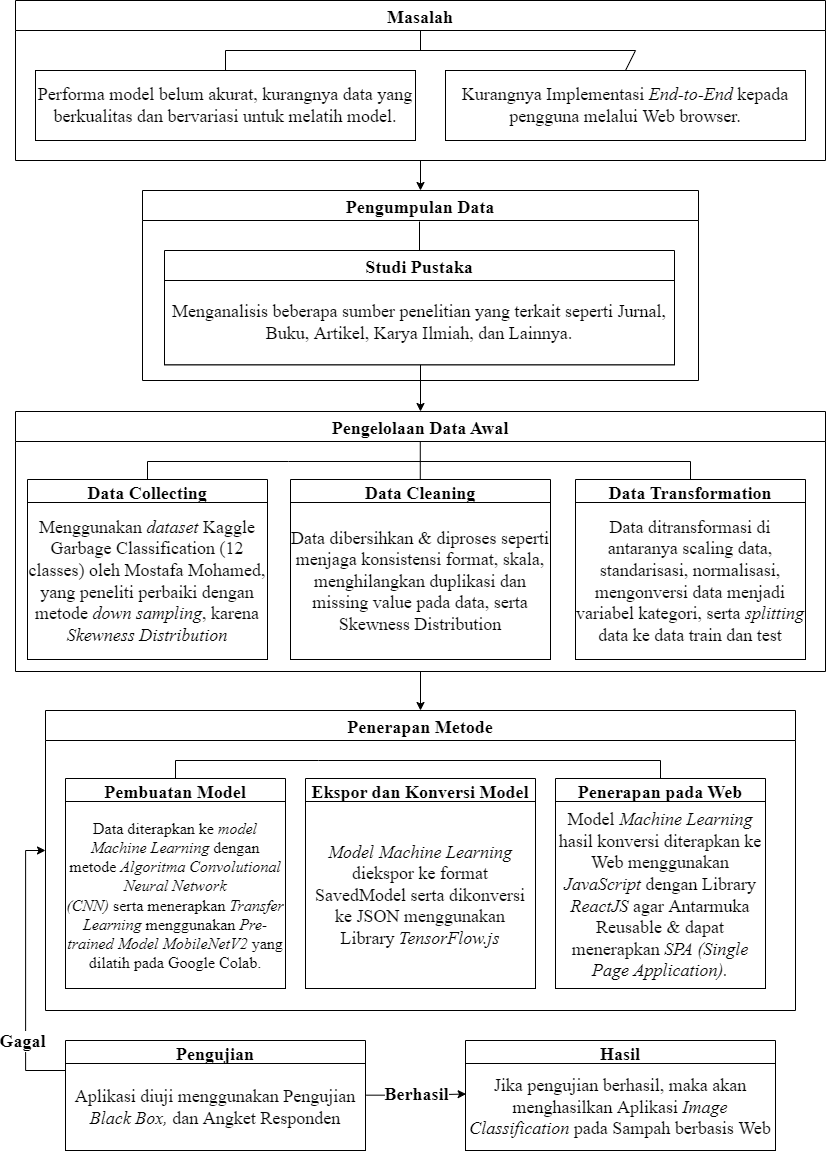

The diagram above was exported from draw.io. Its source (the exported page's mxGraphModel, read from the mxfile embedded in the PNG):
<mxGraphModel dx="2565" dy="4458" grid="1" gridSize="10" guides="1" tooltips="1" connect="1" arrows="1" fold="1" page="1" pageScale="1" pageWidth="827" pageHeight="1169" math="0" shadow="0">
  <root>
    <mxCell id="0" />
    <mxCell id="1" parent="0" />
    <mxCell id="FPoC3J4e7JrbTw-nTRbA-78" style="edgeStyle=orthogonalEdgeStyle;rounded=0;orthogonalLoop=1;jettySize=auto;html=1;exitX=0.5;exitY=1;exitDx=0;exitDy=0;entryX=0.5;entryY=0;entryDx=0;entryDy=0;fontFamily=Helvetica;fontSize=12;" parent="1" source="FPoC3J4e7JrbTw-nTRbA-2" target="FPoC3J4e7JrbTw-nTRbA-18" edge="1">
      <mxGeometry relative="1" as="geometry" />
    </mxCell>
    <mxCell id="FPoC3J4e7JrbTw-nTRbA-2" value="Masalah" style="swimlane;fontSize=18;startSize=30;fontFamily=Times New Roman;" parent="1" vertex="1">
      <mxGeometry x="10" y="-3500" width="810" height="160" as="geometry" />
    </mxCell>
    <mxCell id="FPoC3J4e7JrbTw-nTRbA-6" value="&lt;span style=&quot;font-size: 18px;&quot;&gt;Performa model belum akurat, kurangnya data yang berkualitas dan bervariasi untuk melatih model.&lt;/span&gt;" style="rounded=0;whiteSpace=wrap;html=1;fontFamily=Times New Roman;fontSize=18;" parent="FPoC3J4e7JrbTw-nTRbA-2" vertex="1">
      <mxGeometry x="20" y="70" width="380" height="70" as="geometry" />
    </mxCell>
    <mxCell id="FPoC3J4e7JrbTw-nTRbA-73" value="" style="endArrow=none;html=1;rounded=0;fontFamily=Helvetica;fontSize=12;exitX=0.5;exitY=0;exitDx=0;exitDy=0;" parent="FPoC3J4e7JrbTw-nTRbA-2" edge="1" source="FPoC3J4e7JrbTw-nTRbA-6">
      <mxGeometry width="50" height="50" relative="1" as="geometry">
        <mxPoint x="125" y="70" as="sourcePoint" />
        <mxPoint x="405" y="30" as="targetPoint" />
        <Array as="points">
          <mxPoint x="210" y="50" />
          <mxPoint x="405" y="50" />
        </Array>
      </mxGeometry>
    </mxCell>
    <mxCell id="Plyw5mVZVksHr3dbfB8L-2" value="&lt;span style=&quot;font-size: 18px;&quot;&gt;Kurangnya Implementasi &lt;i style=&quot;font-size: 18px;&quot;&gt;End-to-End&lt;/i&gt; kepada pengguna melalui Web browser.&lt;/span&gt;" style="rounded=0;whiteSpace=wrap;html=1;fontSize=18;fontFamily=Times New Roman;" vertex="1" parent="FPoC3J4e7JrbTw-nTRbA-2">
      <mxGeometry x="430" y="70" width="360" height="70" as="geometry" />
    </mxCell>
    <mxCell id="FPoC3J4e7JrbTw-nTRbA-54" style="edgeStyle=orthogonalEdgeStyle;rounded=0;orthogonalLoop=1;jettySize=auto;html=1;exitX=0.5;exitY=1;exitDx=0;exitDy=0;fontFamily=Helvetica;fontSize=12;" parent="1" target="FPoC3J4e7JrbTw-nTRbA-55" edge="1">
      <mxGeometry relative="1" as="geometry">
        <mxPoint x="414.8421052631579" y="-2930" as="targetPoint" />
        <mxPoint x="415" y="-3150" as="sourcePoint" />
      </mxGeometry>
    </mxCell>
    <mxCell id="FPoC3J4e7JrbTw-nTRbA-18" value="Pengumpulan Data" style="swimlane;fontSize=18;startSize=30;fontFamily=Times New Roman;" parent="1" vertex="1">
      <mxGeometry x="137" y="-3310" width="556" height="190" as="geometry" />
    </mxCell>
    <mxCell id="FPoC3J4e7JrbTw-nTRbA-53" value="" style="group" parent="FPoC3J4e7JrbTw-nTRbA-18" vertex="1" connectable="0">
      <mxGeometry x="24" y="31" width="510" height="219" as="geometry" />
    </mxCell>
    <mxCell id="FPoC3J4e7JrbTw-nTRbA-35" value="Studi Pustaka" style="swimlane;fontSize=18;fontFamily=Times New Roman;startSize=30;" parent="FPoC3J4e7JrbTw-nTRbA-53" vertex="1">
      <mxGeometry x="-2" y="29" width="510" height="114.26" as="geometry" />
    </mxCell>
    <mxCell id="FPoC3J4e7JrbTw-nTRbA-41" value="&lt;font style=&quot;font-size: 18px;&quot;&gt;Menganalisis beberapa sumber penelitian yang terkait seperti Jurnal, Buku, Artikel, Karya Ilmiah, dan Lainnya.&lt;/font&gt;" style="rounded=0;whiteSpace=wrap;html=1;fontFamily=Times New Roman;fontSize=12;" parent="FPoC3J4e7JrbTw-nTRbA-35" vertex="1">
      <mxGeometry y="30" width="510" height="84.26" as="geometry" />
    </mxCell>
    <mxCell id="FPoC3J4e7JrbTw-nTRbA-50" value="" style="endArrow=none;html=1;rounded=0;fontFamily=Helvetica;fontSize=12;" parent="FPoC3J4e7JrbTw-nTRbA-53" edge="1">
      <mxGeometry width="50" height="50" relative="1" as="geometry">
        <mxPoint x="253" y="28.56521739130435" as="sourcePoint" />
        <mxPoint x="253" as="targetPoint" />
      </mxGeometry>
    </mxCell>
    <mxCell id="U5f-m4eWwpbkQe5mS7gN-12" style="edgeStyle=orthogonalEdgeStyle;rounded=0;orthogonalLoop=1;jettySize=auto;html=1;exitX=0.5;exitY=1;exitDx=0;exitDy=0;entryX=0.5;entryY=0;entryDx=0;entryDy=0;fontSize=10;" parent="1" source="FPoC3J4e7JrbTw-nTRbA-55" target="U5f-m4eWwpbkQe5mS7gN-1" edge="1">
      <mxGeometry relative="1" as="geometry" />
    </mxCell>
    <mxCell id="FPoC3J4e7JrbTw-nTRbA-55" value="Pengelolaan Data Awal" style="swimlane;fontFamily=Times New Roman;fontSize=18;startSize=30;" parent="1" vertex="1">
      <mxGeometry x="10" y="-3089" width="810" height="260" as="geometry" />
    </mxCell>
    <mxCell id="FPoC3J4e7JrbTw-nTRbA-57" value="Data Collecting" style="swimlane;fontFamily=Times New Roman;fontSize=18;" parent="FPoC3J4e7JrbTw-nTRbA-55" vertex="1">
      <mxGeometry x="12" y="68" width="240" height="180" as="geometry" />
    </mxCell>
    <mxCell id="Pu13_7xQ0A8VnXWu68sf-4" value="&lt;font style=&quot;font-size: 18px;&quot;&gt;&lt;span style=&quot;background-color: initial; font-size: 18px;&quot;&gt;Menggunakan &lt;i style=&quot;font-size: 18px;&quot;&gt;dataset &lt;/i&gt;Kaggle Garbage Classification (12 classes) oleh Mostafa Mohamed, yang peneliti perbaiki dengan metode &lt;i style=&quot;font-size: 18px;&quot;&gt;down sampling&lt;/i&gt;, karena &lt;i style=&quot;font-size: 18px;&quot;&gt;Skewness Distribution&lt;/i&gt;&lt;br style=&quot;font-size: 18px;&quot;&gt;&lt;/span&gt;&lt;/font&gt;" style="rounded=0;whiteSpace=wrap;html=1;fontFamily=Times New Roman;fontSize=18;" parent="FPoC3J4e7JrbTw-nTRbA-57" vertex="1">
      <mxGeometry y="23" width="240" height="157" as="geometry" />
    </mxCell>
    <mxCell id="FPoC3J4e7JrbTw-nTRbA-59" value="Data Cleaning" style="swimlane;fontFamily=Times New Roman;fontSize=18;" parent="FPoC3J4e7JrbTw-nTRbA-55" vertex="1">
      <mxGeometry x="275" y="68" width="260" height="180" as="geometry" />
    </mxCell>
    <mxCell id="Pu13_7xQ0A8VnXWu68sf-6" value="&lt;font face=&quot;Times New Roman&quot; style=&quot;font-size: 18px;&quot;&gt;Data dibersihkan &amp;amp; diproses seperti menjaga konsistensi format, skala, menghilangkan duplikasi dan missing value pada data, serta Skewness Distribution&lt;/font&gt;" style="rounded=0;whiteSpace=wrap;html=1;fontFamily=Helvetica;fontSize=12;" parent="FPoC3J4e7JrbTw-nTRbA-59" vertex="1">
      <mxGeometry y="23" width="260" height="157" as="geometry" />
    </mxCell>
    <mxCell id="Pu13_7xQ0A8VnXWu68sf-10" value="" style="endArrow=none;html=1;rounded=0;fontSize=10;entryX=0.5;entryY=0;entryDx=0;entryDy=0;exitX=0.5;exitY=0;exitDx=0;exitDy=0;" parent="FPoC3J4e7JrbTw-nTRbA-55" target="FPoC3J4e7JrbTw-nTRbA-60" edge="1" source="FPoC3J4e7JrbTw-nTRbA-57">
      <mxGeometry width="50" height="50" relative="1" as="geometry">
        <mxPoint x="83" y="68" as="sourcePoint" />
        <mxPoint x="263" y="50" as="targetPoint" />
        <Array as="points">
          <mxPoint x="132" y="50" />
          <mxPoint x="273" y="50" />
          <mxPoint x="675" y="50" />
        </Array>
      </mxGeometry>
    </mxCell>
    <mxCell id="FPoC3J4e7JrbTw-nTRbA-60" value="Data Transformation" style="swimlane;fontFamily=Times New Roman;fontSize=18;" parent="FPoC3J4e7JrbTw-nTRbA-55" vertex="1">
      <mxGeometry x="560" y="68" width="230" height="180" as="geometry" />
    </mxCell>
    <mxCell id="Pu13_7xQ0A8VnXWu68sf-9" value="&lt;font style=&quot;font-size: 18px;&quot;&gt;Data ditransformasi di antaranya scaling data, standarisasi, normalisasi, mengonversi data menjadi variabel kategori, serta &lt;i style=&quot;font-size: 18px;&quot;&gt;splitting&lt;/i&gt; data ke data train dan test&lt;/font&gt;" style="rounded=0;whiteSpace=wrap;html=1;fontFamily=Times New Roman;fontSize=18;" parent="FPoC3J4e7JrbTw-nTRbA-60" vertex="1">
      <mxGeometry y="23" width="230" height="157" as="geometry" />
    </mxCell>
    <mxCell id="Plyw5mVZVksHr3dbfB8L-9" value="" style="endArrow=none;html=1;rounded=0;fontSize=10;exitX=0.5;exitY=0;exitDx=0;exitDy=0;" edge="1" parent="FPoC3J4e7JrbTw-nTRbA-55">
      <mxGeometry width="50" height="50" relative="1" as="geometry">
        <mxPoint x="404.78000000000003" y="68" as="sourcePoint" />
        <mxPoint x="404.78000000000003" y="30" as="targetPoint" />
      </mxGeometry>
    </mxCell>
    <mxCell id="Pu13_7xQ0A8VnXWu68sf-33" style="edgeStyle=orthogonalEdgeStyle;rounded=0;orthogonalLoop=1;jettySize=auto;html=1;fontSize=12;" parent="1" source="Pu13_7xQ0A8VnXWu68sf-31" edge="1">
      <mxGeometry relative="1" as="geometry">
        <Array as="points">
          <mxPoint x="20" y="-2430" />
          <mxPoint x="20" y="-2650" />
        </Array>
        <mxPoint x="40" y="-2650" as="targetPoint" />
      </mxGeometry>
    </mxCell>
    <mxCell id="Pu13_7xQ0A8VnXWu68sf-35" value="&lt;b style=&quot;font-size: 18px;&quot;&gt;Gagal&lt;/b&gt;" style="edgeLabel;html=1;align=center;verticalAlign=middle;resizable=0;points=[];fontSize=18;fontFamily=Times New Roman;" parent="Pu13_7xQ0A8VnXWu68sf-33" vertex="1" connectable="0">
      <mxGeometry x="-0.4251" y="4" relative="1" as="geometry">
        <mxPoint y="10" as="offset" />
      </mxGeometry>
    </mxCell>
    <mxCell id="Pu13_7xQ0A8VnXWu68sf-41" value="&lt;b style=&quot;font-size: 18px;&quot;&gt;Berhasil&lt;/b&gt;" style="edgeStyle=orthogonalEdgeStyle;rounded=0;orthogonalLoop=1;jettySize=auto;html=1;entryX=0.002;entryY=0.351;entryDx=0;entryDy=0;fontSize=18;entryPerimeter=0;fontFamily=Times New Roman;exitX=1.003;exitY=0.364;exitDx=0;exitDy=0;exitPerimeter=0;" parent="1" target="Pu13_7xQ0A8VnXWu68sf-40" edge="1" source="Pu13_7xQ0A8VnXWu68sf-32">
      <mxGeometry relative="1" as="geometry">
        <mxPoint x="380" y="-2406" as="sourcePoint" />
      </mxGeometry>
    </mxCell>
    <mxCell id="Pu13_7xQ0A8VnXWu68sf-31" value="Pengujian" style="swimlane;fontFamily=Times New Roman;fontSize=18;" parent="1" vertex="1">
      <mxGeometry x="60" y="-2460" width="300" height="110" as="geometry" />
    </mxCell>
    <mxCell id="Pu13_7xQ0A8VnXWu68sf-32" value="&lt;font face=&quot;Times New Roman&quot; style=&quot;font-size: 18px;&quot;&gt;Aplikasi diuji menggunakan Pengujian &lt;i&gt;Black Box, &lt;/i&gt;dan Angket Responden&lt;/font&gt;" style="rounded=0;whiteSpace=wrap;html=1;fontFamily=Helvetica;fontSize=12;" parent="Pu13_7xQ0A8VnXWu68sf-31" vertex="1">
      <mxGeometry y="23" width="300" height="87" as="geometry" />
    </mxCell>
    <mxCell id="Pu13_7xQ0A8VnXWu68sf-39" value="Hasil" style="swimlane;fontFamily=Times New Roman;fontSize=18;startSize=23;" parent="1" vertex="1">
      <mxGeometry x="460" y="-2460" width="310" height="110" as="geometry" />
    </mxCell>
    <mxCell id="Pu13_7xQ0A8VnXWu68sf-40" value="&lt;font style=&quot;font-size: 18px;&quot; face=&quot;Times New Roman&quot;&gt;Jika pengujian berhasil, maka akan menghasilkan Aplikasi &lt;i&gt;Image Classification&lt;/i&gt; pada Sampah berbasis Web&lt;/font&gt;" style="rounded=0;whiteSpace=wrap;html=1;fontFamily=Helvetica;fontSize=12;" parent="Pu13_7xQ0A8VnXWu68sf-39" vertex="1">
      <mxGeometry y="23" width="310" height="87" as="geometry" />
    </mxCell>
    <mxCell id="U5f-m4eWwpbkQe5mS7gN-1" value="Penerapan Metode" style="swimlane;fontFamily=Times New Roman;fontSize=18;startSize=30;" parent="1" vertex="1">
      <mxGeometry x="40" y="-2790" width="750" height="300" as="geometry" />
    </mxCell>
    <mxCell id="U5f-m4eWwpbkQe5mS7gN-2" value="Pembuatan Model" style="swimlane;fontFamily=Times New Roman;fontSize=18;" parent="U5f-m4eWwpbkQe5mS7gN-1" vertex="1">
      <mxGeometry x="20" y="68" width="220" height="202" as="geometry" />
    </mxCell>
    <mxCell id="U5f-m4eWwpbkQe5mS7gN-3" value="&lt;font face=&quot;Times New Roman&quot; style=&quot;font-size: 16px;&quot;&gt;Data diterapkan ke &lt;i&gt;model Machine Learning&lt;/i&gt;&amp;nbsp;dengan metode &lt;i&gt;Algoritma&amp;nbsp;Convolutional Neural Network (CNN)&amp;nbsp;&lt;/i&gt;serta&amp;nbsp;menerapkan &lt;i&gt;Transfer Learning &lt;/i&gt;menggunakan &lt;i&gt;Pre-trained Model&amp;nbsp;MobileNetV2&lt;/i&gt;&amp;nbsp;yang dilatih pada Google Colab.&lt;/font&gt;" style="rounded=0;whiteSpace=wrap;html=1;fontFamily=Helvetica;fontSize=12;" parent="U5f-m4eWwpbkQe5mS7gN-2" vertex="1">
      <mxGeometry y="23" width="220" height="187" as="geometry" />
    </mxCell>
    <mxCell id="U5f-m4eWwpbkQe5mS7gN-4" value="Ekspor dan Konversi Model" style="swimlane;fontFamily=Times New Roman;fontSize=18;" parent="U5f-m4eWwpbkQe5mS7gN-1" vertex="1">
      <mxGeometry x="260" y="68" width="230" height="210" as="geometry" />
    </mxCell>
    <mxCell id="U5f-m4eWwpbkQe5mS7gN-5" value="&lt;font face=&quot;Times New Roman&quot; style=&quot;font-size: 18px;&quot;&gt;&lt;i&gt;Model Machine Learning &lt;/i&gt;diekspor ke format SavedModel serta dikonversi ke JSON menggunakan Library &lt;i&gt;TensorFlow.js&lt;/i&gt;&lt;/font&gt;" style="rounded=0;whiteSpace=wrap;html=1;fontFamily=Helvetica;fontSize=12;" parent="U5f-m4eWwpbkQe5mS7gN-4" vertex="1">
      <mxGeometry y="23" width="230" height="187" as="geometry" />
    </mxCell>
    <mxCell id="U5f-m4eWwpbkQe5mS7gN-6" value="Penerapan pada Web" style="swimlane;fontFamily=Times New Roman;fontSize=18;" parent="U5f-m4eWwpbkQe5mS7gN-1" vertex="1">
      <mxGeometry x="510" y="68" width="210" height="210" as="geometry" />
    </mxCell>
    <mxCell id="U5f-m4eWwpbkQe5mS7gN-7" value="&lt;font face=&quot;Times New Roman&quot; style=&quot;font-size: 18px;&quot;&gt;Model &lt;i&gt;Machine Learning &lt;/i&gt;hasil konversi diterapkan ke Web menggunakan &lt;i&gt;JavaScript&lt;/i&gt; dengan Library &lt;i&gt;ReactJS&lt;/i&gt; agar Antarmuka Reusable &amp;amp; dapat menerapkan &lt;i&gt;SPA (Single Page Application).&lt;/i&gt;&lt;/font&gt;" style="rounded=0;whiteSpace=wrap;html=1;fontFamily=Helvetica;fontSize=12;" parent="U5f-m4eWwpbkQe5mS7gN-6" vertex="1">
      <mxGeometry y="23" width="210" height="187" as="geometry" />
    </mxCell>
    <mxCell id="U5f-m4eWwpbkQe5mS7gN-8" value="" style="endArrow=none;html=1;rounded=0;fontSize=10;entryX=0.5;entryY=0;entryDx=0;entryDy=0;exitX=0.5;exitY=0;exitDx=0;exitDy=0;" parent="U5f-m4eWwpbkQe5mS7gN-1" target="U5f-m4eWwpbkQe5mS7gN-6" edge="1" source="U5f-m4eWwpbkQe5mS7gN-2">
      <mxGeometry width="50" height="50" relative="1" as="geometry">
        <mxPoint x="83" y="68" as="sourcePoint" />
        <mxPoint x="263" y="50" as="targetPoint" />
        <Array as="points">
          <mxPoint x="130" y="50" />
          <mxPoint x="273" y="50" />
          <mxPoint x="615" y="50" />
        </Array>
      </mxGeometry>
    </mxCell>
    <mxCell id="Plyw5mVZVksHr3dbfB8L-4" value="" style="endArrow=none;html=1;rounded=0;fontFamily=Times New Roman;fontSize=16;entryX=0.5;entryY=0;entryDx=0;entryDy=0;" edge="1" parent="1" target="Plyw5mVZVksHr3dbfB8L-2">
      <mxGeometry width="50" height="50" relative="1" as="geometry">
        <mxPoint x="410" y="-3450" as="sourcePoint" />
        <mxPoint x="660" y="-3460" as="targetPoint" />
        <Array as="points">
          <mxPoint x="630" y="-3450" />
        </Array>
      </mxGeometry>
    </mxCell>
  </root>
</mxGraphModel>